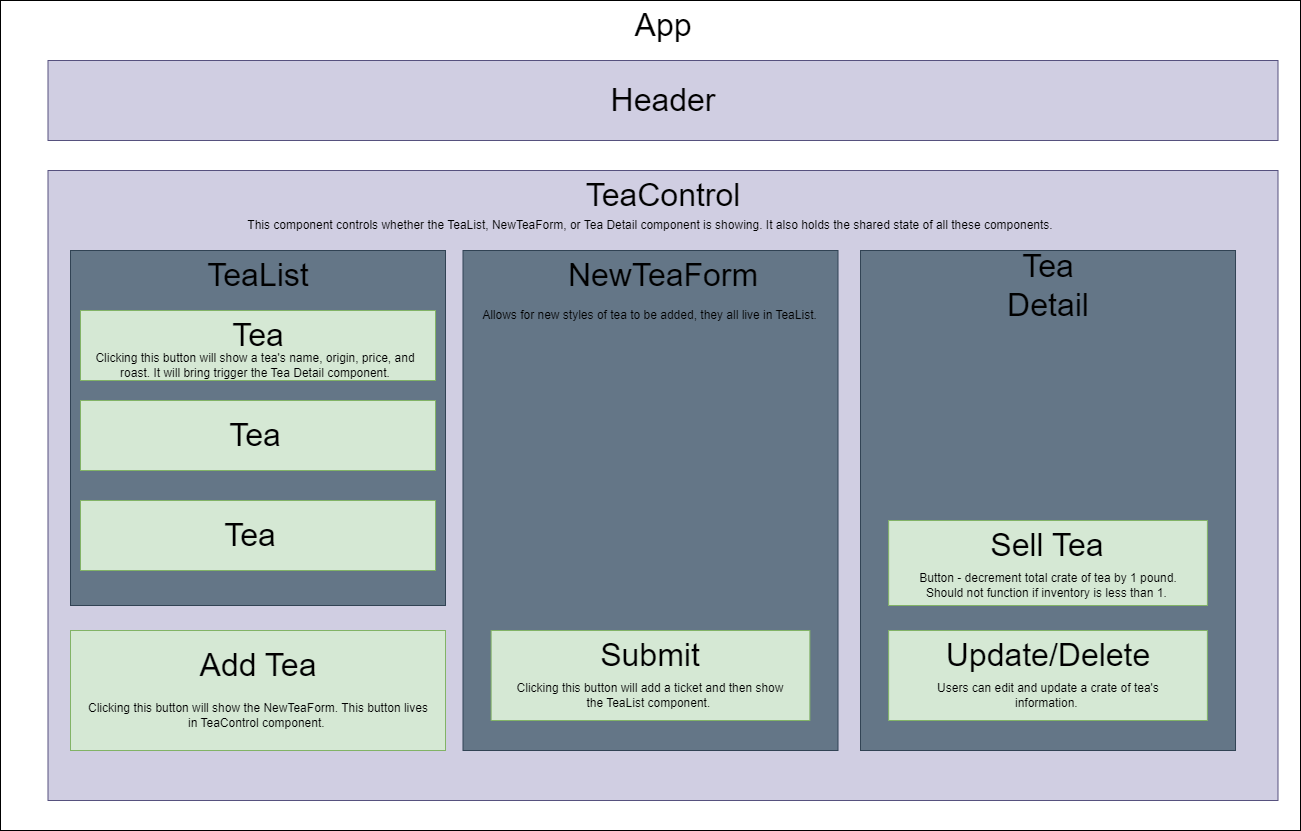

The diagram above was exported from draw.io. Its source (the exported page's mxGraphModel, read from the mxfile embedded in the PNG):
<mxGraphModel dx="2194" dy="523" grid="1" gridSize="10" guides="1" tooltips="1" connect="1" arrows="1" fold="1" page="1" pageScale="1" pageWidth="850" pageHeight="1100" math="0" shadow="0">
  <root>
    <mxCell id="0" />
    <mxCell id="1" parent="0" />
    <mxCell id="YzFQHZ_RZR5On5XIY7bp-1" value="" style="rounded=0;whiteSpace=wrap;html=1;" parent="1" vertex="1">
      <mxGeometry x="-520" y="50" width="1300" height="830" as="geometry" />
    </mxCell>
    <mxCell id="v28MGwUWd6nC8VKiLNYF-3" value="&lt;font style=&quot;font-size: 32px;&quot;&gt;App&lt;/font&gt;" style="text;html=1;strokeColor=none;fillColor=none;align=center;verticalAlign=middle;whiteSpace=wrap;rounded=0;" parent="1" vertex="1">
      <mxGeometry x="112.5" y="60" width="60" height="30" as="geometry" />
    </mxCell>
    <mxCell id="v28MGwUWd6nC8VKiLNYF-5" value="" style="rounded=0;whiteSpace=wrap;html=1;fillColor=#d0cee2;strokeColor=#56517e;" parent="1" vertex="1">
      <mxGeometry x="-472.5" y="220" width="1230" height="630" as="geometry" />
    </mxCell>
    <mxCell id="v28MGwUWd6nC8VKiLNYF-6" value="" style="rounded=0;whiteSpace=wrap;html=1;fillColor=#647687;strokeColor=#314354;fontColor=#ffffff;" parent="1" vertex="1">
      <mxGeometry x="-450" y="300" width="375" height="355" as="geometry" />
    </mxCell>
    <mxCell id="v28MGwUWd6nC8VKiLNYF-7" value="&lt;br&gt;" style="rounded=0;whiteSpace=wrap;html=1;fillColor=#647687;strokeColor=#314354;fontColor=#ffffff;" parent="1" vertex="1">
      <mxGeometry x="-57.5" y="300" width="375" height="500" as="geometry" />
    </mxCell>
    <mxCell id="v28MGwUWd6nC8VKiLNYF-8" value="" style="rounded=0;whiteSpace=wrap;html=1;fillColor=#647687;strokeColor=#314354;fontColor=#ffffff;" parent="1" vertex="1">
      <mxGeometry x="340.01" y="300" width="375" height="500" as="geometry" />
    </mxCell>
    <mxCell id="v28MGwUWd6nC8VKiLNYF-9" value="&lt;font style=&quot;font-size: 32px;&quot;&gt;TeaControl&lt;/font&gt;" style="text;html=1;strokeColor=none;fillColor=none;align=center;verticalAlign=middle;whiteSpace=wrap;rounded=0;" parent="1" vertex="1">
      <mxGeometry x="112.5" y="230" width="60" height="30" as="geometry" />
    </mxCell>
    <mxCell id="v28MGwUWd6nC8VKiLNYF-10" value="&lt;font style=&quot;font-size: 32px;&quot;&gt;TeaList&lt;/font&gt;" style="text;html=1;strokeColor=none;fillColor=none;align=center;verticalAlign=middle;whiteSpace=wrap;rounded=0;" parent="1" vertex="1">
      <mxGeometry x="-292.5" y="310" width="60" height="30" as="geometry" />
    </mxCell>
    <mxCell id="v28MGwUWd6nC8VKiLNYF-11" value="&lt;font style=&quot;font-size: 32px;&quot;&gt;NewTeaForm&lt;/font&gt;" style="text;html=1;strokeColor=none;fillColor=none;align=center;verticalAlign=middle;whiteSpace=wrap;rounded=0;" parent="1" vertex="1">
      <mxGeometry x="112.5" y="310" width="60" height="30" as="geometry" />
    </mxCell>
    <mxCell id="v28MGwUWd6nC8VKiLNYF-12" value="&lt;font style=&quot;font-size: 32px;&quot;&gt;Tea Detail&lt;/font&gt;" style="text;html=1;strokeColor=none;fillColor=none;align=center;verticalAlign=middle;whiteSpace=wrap;rounded=0;" parent="1" vertex="1">
      <mxGeometry x="497.51" y="320" width="60" height="30" as="geometry" />
    </mxCell>
    <mxCell id="v28MGwUWd6nC8VKiLNYF-15" value="" style="rounded=0;whiteSpace=wrap;html=1;fillColor=#d5e8d4;strokeColor=#82b366;" parent="1" vertex="1">
      <mxGeometry x="-440" y="360" width="355" height="70" as="geometry" />
    </mxCell>
    <mxCell id="v28MGwUWd6nC8VKiLNYF-16" value="" style="rounded=0;whiteSpace=wrap;html=1;fillColor=#d5e8d4;strokeColor=#82b366;" parent="1" vertex="1">
      <mxGeometry x="-440" y="450" width="355" height="70" as="geometry" />
    </mxCell>
    <mxCell id="v28MGwUWd6nC8VKiLNYF-17" value="" style="rounded=0;whiteSpace=wrap;html=1;fillColor=#d5e8d4;strokeColor=#82b366;" parent="1" vertex="1">
      <mxGeometry x="-440" y="550" width="355" height="70" as="geometry" />
    </mxCell>
    <mxCell id="v28MGwUWd6nC8VKiLNYF-18" value="" style="rounded=0;whiteSpace=wrap;html=1;fillColor=#d5e8d4;strokeColor=#82b366;" parent="1" vertex="1">
      <mxGeometry x="-450" y="680" width="375" height="120" as="geometry" />
    </mxCell>
    <mxCell id="v28MGwUWd6nC8VKiLNYF-19" value="&lt;span style=&quot;font-size: 32px;&quot;&gt;Add Tea&lt;/span&gt;" style="text;html=1;strokeColor=none;fillColor=none;align=center;verticalAlign=middle;whiteSpace=wrap;rounded=0;" parent="1" vertex="1">
      <mxGeometry x="-357.5" y="700" width="190" height="30" as="geometry" />
    </mxCell>
    <mxCell id="v28MGwUWd6nC8VKiLNYF-20" value="" style="rounded=0;whiteSpace=wrap;html=1;fillColor=#d5e8d4;strokeColor=#82b366;" parent="1" vertex="1">
      <mxGeometry x="-29.38" y="680" width="318.75" height="90" as="geometry" />
    </mxCell>
    <mxCell id="v28MGwUWd6nC8VKiLNYF-21" value="&lt;span style=&quot;font-size: 32px;&quot;&gt;Submit&lt;/span&gt;" style="text;html=1;strokeColor=none;fillColor=none;align=center;verticalAlign=middle;whiteSpace=wrap;rounded=0;" parent="1" vertex="1">
      <mxGeometry x="100" y="690" width="60" height="30" as="geometry" />
    </mxCell>
    <mxCell id="v28MGwUWd6nC8VKiLNYF-22" value="" style="rounded=0;whiteSpace=wrap;html=1;fillColor=#d5e8d4;strokeColor=#82b366;" parent="1" vertex="1">
      <mxGeometry x="368.13" y="680" width="318.75" height="90" as="geometry" />
    </mxCell>
    <mxCell id="v28MGwUWd6nC8VKiLNYF-23" value="&lt;span style=&quot;font-size: 32px;&quot;&gt;Update/Delete&lt;/span&gt;" style="text;html=1;strokeColor=none;fillColor=none;align=center;verticalAlign=middle;whiteSpace=wrap;rounded=0;" parent="1" vertex="1">
      <mxGeometry x="497.51" y="690" width="60" height="30" as="geometry" />
    </mxCell>
    <mxCell id="v28MGwUWd6nC8VKiLNYF-26" value="&lt;font style=&quot;font-size: 32px;&quot;&gt;Tea&lt;/font&gt;" style="text;html=1;strokeColor=none;fillColor=none;align=center;verticalAlign=middle;whiteSpace=wrap;rounded=0;" parent="1" vertex="1">
      <mxGeometry x="-292.5" y="370" width="60" height="30" as="geometry" />
    </mxCell>
    <mxCell id="v28MGwUWd6nC8VKiLNYF-27" value="&lt;font style=&quot;font-size: 32px;&quot;&gt;Tea&lt;/font&gt;" style="text;html=1;strokeColor=none;fillColor=none;align=center;verticalAlign=middle;whiteSpace=wrap;rounded=0;" parent="1" vertex="1">
      <mxGeometry x="-295" y="470" width="60" height="30" as="geometry" />
    </mxCell>
    <mxCell id="v28MGwUWd6nC8VKiLNYF-28" value="&lt;font style=&quot;font-size: 32px;&quot;&gt;Tea&lt;/font&gt;" style="text;html=1;strokeColor=none;fillColor=none;align=center;verticalAlign=middle;whiteSpace=wrap;rounded=0;" parent="1" vertex="1">
      <mxGeometry x="-300" y="570" width="60" height="30" as="geometry" />
    </mxCell>
    <mxCell id="v28MGwUWd6nC8VKiLNYF-29" value="This component controls whether the TeaList, NewTeaForm, or Tea Detail component is showing. It also holds the shared state of all these components." style="text;html=1;strokeColor=none;fillColor=none;align=center;verticalAlign=middle;whiteSpace=wrap;rounded=0;" parent="1" vertex="1">
      <mxGeometry x="-365" y="260" width="990" height="30" as="geometry" />
    </mxCell>
    <mxCell id="v28MGwUWd6nC8VKiLNYF-30" value="Clicking this button will show the NewTeaForm. This button lives in TeaControl component.&amp;nbsp;" style="text;html=1;strokeColor=none;fillColor=none;align=center;verticalAlign=middle;whiteSpace=wrap;rounded=0;" parent="1" vertex="1">
      <mxGeometry x="-437.5" y="750" width="350" height="30" as="geometry" />
    </mxCell>
    <mxCell id="v28MGwUWd6nC8VKiLNYF-31" value="Clicking this button will add a ticket and then show the TeaList component.&amp;nbsp;" style="text;html=1;strokeColor=none;fillColor=none;align=center;verticalAlign=middle;whiteSpace=wrap;rounded=0;" parent="1" vertex="1">
      <mxGeometry x="-10" y="730" width="280" height="30" as="geometry" />
    </mxCell>
    <mxCell id="v28MGwUWd6nC8VKiLNYF-32" value="Users can edit and update a crate of tea's information.&amp;nbsp;" style="text;html=1;strokeColor=none;fillColor=none;align=center;verticalAlign=middle;whiteSpace=wrap;rounded=0;" parent="1" vertex="1">
      <mxGeometry x="387.51" y="730" width="280" height="30" as="geometry" />
    </mxCell>
    <mxCell id="v28MGwUWd6nC8VKiLNYF-36" value="Clicking this button will show a tea's name, origin, price, and roast. It will bring trigger the Tea Detail component." style="text;html=1;strokeColor=none;fillColor=none;align=center;verticalAlign=middle;whiteSpace=wrap;rounded=0;" parent="1" vertex="1">
      <mxGeometry x="-435" y="400" width="340" height="30" as="geometry" />
    </mxCell>
    <mxCell id="Ap47Tby_w0fPnNqh6X9L-1" value="&lt;font style=&quot;font-size: 32px;&quot;&gt;Header&lt;/font&gt;" style="rounded=0;whiteSpace=wrap;html=1;fillColor=#d0cee2;strokeColor=#56517e;" vertex="1" parent="1">
      <mxGeometry x="-472.5" y="110" width="1230" height="80" as="geometry" />
    </mxCell>
    <mxCell id="Ap47Tby_w0fPnNqh6X9L-2" value="" style="rounded=0;whiteSpace=wrap;html=1;fillColor=#d5e8d4;strokeColor=#82b366;" vertex="1" parent="1">
      <mxGeometry x="368.14" y="570" width="318.75" height="85" as="geometry" />
    </mxCell>
    <mxCell id="Ap47Tby_w0fPnNqh6X9L-3" value="&lt;span style=&quot;font-size: 32px;&quot;&gt;Sell Tea&lt;/span&gt;" style="text;html=1;strokeColor=none;fillColor=none;align=center;verticalAlign=middle;whiteSpace=wrap;rounded=0;" vertex="1" parent="1">
      <mxGeometry x="461.27" y="580" width="132.49" height="30" as="geometry" />
    </mxCell>
    <mxCell id="Ap47Tby_w0fPnNqh6X9L-4" value="Button - decrement total crate of tea by 1 pound. Should not function if inventory is less than 1.&amp;nbsp;" style="text;html=1;strokeColor=none;fillColor=none;align=center;verticalAlign=middle;whiteSpace=wrap;rounded=0;" vertex="1" parent="1">
      <mxGeometry x="387.51" y="620" width="280" height="30" as="geometry" />
    </mxCell>
    <mxCell id="Ap47Tby_w0fPnNqh6X9L-5" value="Allows for new styles of tea to be added, they all live in TeaList.&lt;br&gt;" style="text;html=1;strokeColor=none;fillColor=none;align=center;verticalAlign=middle;whiteSpace=wrap;rounded=0;" vertex="1" parent="1">
      <mxGeometry x="-40.62" y="350" width="341.24" height="30" as="geometry" />
    </mxCell>
  </root>
</mxGraphModel>